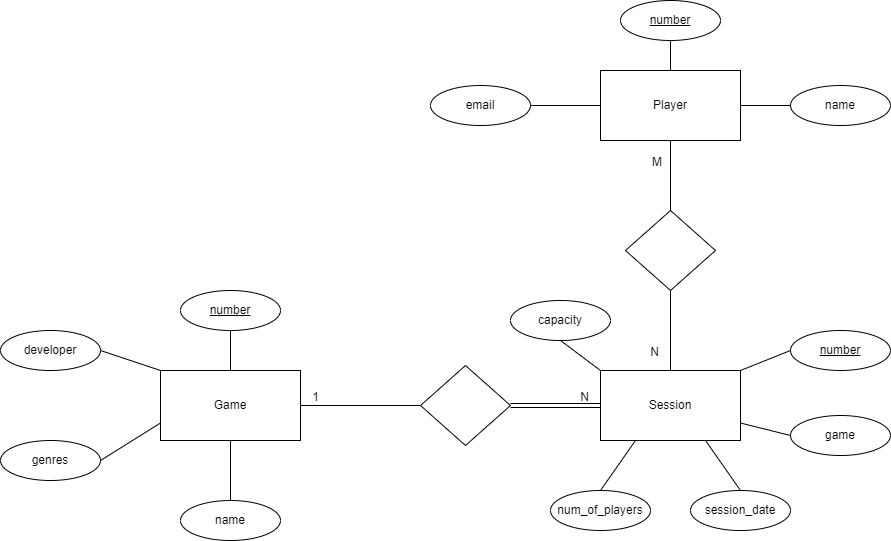

The diagram above was exported from draw.io. Its source (the exported page's mxGraphModel, read from the mxfile embedded in the PNG):
<mxGraphModel dx="610" dy="399" grid="1" gridSize="10" guides="1" tooltips="1" connect="1" arrows="1" fold="1" page="1" pageScale="1" pageWidth="1169" pageHeight="827" math="0" shadow="0">
  <root>
    <mxCell id="0" />
    <mxCell id="1" parent="0" />
    <mxCell id="7RmojEnrVAuxIYMMOVyz-3" value="Player" style="whiteSpace=wrap;html=1;align=center;" parent="1" vertex="1">
      <mxGeometry x="700" y="200" width="140" height="70" as="geometry" />
    </mxCell>
    <mxCell id="7RmojEnrVAuxIYMMOVyz-4" value="Game" style="whiteSpace=wrap;html=1;align=center;" parent="1" vertex="1">
      <mxGeometry x="260" y="500" width="140" height="70" as="geometry" />
    </mxCell>
    <mxCell id="7RmojEnrVAuxIYMMOVyz-5" value="" style="shape=link;html=1;rounded=0;entryX=0;entryY=0.5;entryDx=0;entryDy=0;exitX=1;exitY=0.5;exitDx=0;exitDy=0;" parent="1" source="7RmojEnrVAuxIYMMOVyz-42" edge="1">
      <mxGeometry relative="1" as="geometry">
        <mxPoint x="620" y="535" as="sourcePoint" />
        <mxPoint x="700" y="535" as="targetPoint" />
      </mxGeometry>
    </mxCell>
    <mxCell id="7RmojEnrVAuxIYMMOVyz-6" value="N" style="resizable=0;html=1;whiteSpace=wrap;align=right;verticalAlign=bottom;" parent="7RmojEnrVAuxIYMMOVyz-5" connectable="0" vertex="1">
      <mxGeometry x="1" relative="1" as="geometry">
        <mxPoint x="-10" as="offset" />
      </mxGeometry>
    </mxCell>
    <mxCell id="7RmojEnrVAuxIYMMOVyz-7" value="" style="endArrow=none;html=1;rounded=0;entryX=0.5;entryY=0;entryDx=0;entryDy=0;exitX=0.5;exitY=1;exitDx=0;exitDy=0;" parent="1" source="7RmojEnrVAuxIYMMOVyz-11" edge="1">
      <mxGeometry relative="1" as="geometry">
        <mxPoint x="520" y="410" as="sourcePoint" />
        <mxPoint x="770" y="500" as="targetPoint" />
      </mxGeometry>
    </mxCell>
    <mxCell id="7RmojEnrVAuxIYMMOVyz-8" value="M" style="resizable=0;html=1;whiteSpace=wrap;align=left;verticalAlign=bottom;" parent="7RmojEnrVAuxIYMMOVyz-7" connectable="0" vertex="1">
      <mxGeometry x="-1" relative="1" as="geometry">
        <mxPoint x="-20" y="-120" as="offset" />
      </mxGeometry>
    </mxCell>
    <mxCell id="7RmojEnrVAuxIYMMOVyz-9" value="N" style="resizable=0;html=1;whiteSpace=wrap;align=right;verticalAlign=bottom;" parent="7RmojEnrVAuxIYMMOVyz-7" connectable="0" vertex="1">
      <mxGeometry x="1" relative="1" as="geometry">
        <mxPoint x="-10" y="-10" as="offset" />
      </mxGeometry>
    </mxCell>
    <mxCell id="7RmojEnrVAuxIYMMOVyz-11" value="" style="shape=rhombus;perimeter=rhombusPerimeter;whiteSpace=wrap;html=1;align=center;" parent="1" vertex="1">
      <mxGeometry x="725" y="340" width="90" height="80" as="geometry" />
    </mxCell>
    <mxCell id="7RmojEnrVAuxIYMMOVyz-13" value="" style="endArrow=none;html=1;rounded=0;entryX=0.5;entryY=0;entryDx=0;entryDy=0;exitX=0.5;exitY=1;exitDx=0;exitDy=0;" parent="1" source="7RmojEnrVAuxIYMMOVyz-3" target="7RmojEnrVAuxIYMMOVyz-11" edge="1">
      <mxGeometry relative="1" as="geometry">
        <mxPoint x="480" y="360" as="sourcePoint" />
        <mxPoint x="640" y="360" as="targetPoint" />
      </mxGeometry>
    </mxCell>
    <mxCell id="7RmojEnrVAuxIYMMOVyz-14" value="number" style="ellipse;whiteSpace=wrap;html=1;align=center;fontStyle=4;" parent="1" vertex="1">
      <mxGeometry x="720" y="130" width="100" height="40" as="geometry" />
    </mxCell>
    <mxCell id="7RmojEnrVAuxIYMMOVyz-15" value="name" style="ellipse;whiteSpace=wrap;html=1;align=center;" parent="1" vertex="1">
      <mxGeometry x="890" y="215" width="100" height="40" as="geometry" />
    </mxCell>
    <mxCell id="7RmojEnrVAuxIYMMOVyz-16" value="" style="endArrow=none;html=1;rounded=0;exitX=1;exitY=0.5;exitDx=0;exitDy=0;entryX=0;entryY=0.5;entryDx=0;entryDy=0;" parent="1" source="7RmojEnrVAuxIYMMOVyz-4" target="7RmojEnrVAuxIYMMOVyz-42" edge="1">
      <mxGeometry relative="1" as="geometry">
        <mxPoint x="380" y="650" as="sourcePoint" />
        <mxPoint x="500" y="535" as="targetPoint" />
      </mxGeometry>
    </mxCell>
    <mxCell id="7RmojEnrVAuxIYMMOVyz-17" value="1" style="resizable=0;html=1;whiteSpace=wrap;align=right;verticalAlign=bottom;" parent="7RmojEnrVAuxIYMMOVyz-16" connectable="0" vertex="1">
      <mxGeometry x="1" relative="1" as="geometry">
        <mxPoint x="-100" as="offset" />
      </mxGeometry>
    </mxCell>
    <mxCell id="7RmojEnrVAuxIYMMOVyz-19" value="" style="endArrow=none;html=1;rounded=0;entryX=0;entryY=0.5;entryDx=0;entryDy=0;exitX=1;exitY=0.5;exitDx=0;exitDy=0;" parent="1" source="7RmojEnrVAuxIYMMOVyz-3" target="7RmojEnrVAuxIYMMOVyz-15" edge="1">
      <mxGeometry relative="1" as="geometry">
        <mxPoint x="660" y="240" as="sourcePoint" />
        <mxPoint x="820" y="240" as="targetPoint" />
      </mxGeometry>
    </mxCell>
    <mxCell id="7RmojEnrVAuxIYMMOVyz-20" value="" style="endArrow=none;html=1;rounded=0;entryX=0.5;entryY=0;entryDx=0;entryDy=0;exitX=0.5;exitY=1;exitDx=0;exitDy=0;" parent="1" source="7RmojEnrVAuxIYMMOVyz-14" target="7RmojEnrVAuxIYMMOVyz-3" edge="1">
      <mxGeometry relative="1" as="geometry">
        <mxPoint x="850" y="245" as="sourcePoint" />
        <mxPoint x="900" y="245" as="targetPoint" />
      </mxGeometry>
    </mxCell>
    <mxCell id="7RmojEnrVAuxIYMMOVyz-21" value="number" style="ellipse;whiteSpace=wrap;html=1;align=center;fontStyle=4;" parent="1" vertex="1">
      <mxGeometry x="280" y="420" width="100" height="40" as="geometry" />
    </mxCell>
    <mxCell id="7RmojEnrVAuxIYMMOVyz-22" value="" style="endArrow=none;html=1;rounded=0;entryX=0.5;entryY=0;entryDx=0;entryDy=0;exitX=0.5;exitY=1;exitDx=0;exitDy=0;" parent="1" source="7RmojEnrVAuxIYMMOVyz-21" target="7RmojEnrVAuxIYMMOVyz-4" edge="1">
      <mxGeometry relative="1" as="geometry">
        <mxPoint x="780" y="180" as="sourcePoint" />
        <mxPoint x="780" y="210" as="targetPoint" />
      </mxGeometry>
    </mxCell>
    <mxCell id="7RmojEnrVAuxIYMMOVyz-23" value="name" style="ellipse;whiteSpace=wrap;html=1;align=center;" parent="1" vertex="1">
      <mxGeometry x="280" y="630" width="100" height="40" as="geometry" />
    </mxCell>
    <mxCell id="7RmojEnrVAuxIYMMOVyz-24" value="" style="endArrow=none;html=1;rounded=0;entryX=0.5;entryY=1;entryDx=0;entryDy=0;exitX=0.5;exitY=0;exitDx=0;exitDy=0;" parent="1" source="7RmojEnrVAuxIYMMOVyz-23" target="7RmojEnrVAuxIYMMOVyz-4" edge="1">
      <mxGeometry relative="1" as="geometry">
        <mxPoint x="850" y="245" as="sourcePoint" />
        <mxPoint x="900" y="245" as="targetPoint" />
      </mxGeometry>
    </mxCell>
    <mxCell id="7RmojEnrVAuxIYMMOVyz-25" value="genres" style="ellipse;whiteSpace=wrap;html=1;align=center;" parent="1" vertex="1">
      <mxGeometry x="100" y="570" width="100" height="40" as="geometry" />
    </mxCell>
    <mxCell id="7RmojEnrVAuxIYMMOVyz-26" value="developer" style="ellipse;whiteSpace=wrap;html=1;align=center;" parent="1" vertex="1">
      <mxGeometry x="100" y="460" width="100" height="40" as="geometry" />
    </mxCell>
    <mxCell id="7RmojEnrVAuxIYMMOVyz-27" value="" style="endArrow=none;html=1;rounded=0;entryX=1;entryY=0.5;entryDx=0;entryDy=0;exitX=0;exitY=0;exitDx=0;exitDy=0;" parent="1" source="7RmojEnrVAuxIYMMOVyz-4" target="7RmojEnrVAuxIYMMOVyz-26" edge="1">
      <mxGeometry relative="1" as="geometry">
        <mxPoint x="210" y="565" as="sourcePoint" />
        <mxPoint x="210" y="505" as="targetPoint" />
      </mxGeometry>
    </mxCell>
    <mxCell id="7RmojEnrVAuxIYMMOVyz-28" value="" style="endArrow=none;html=1;rounded=0;entryX=1;entryY=0.5;entryDx=0;entryDy=0;exitX=0;exitY=0.75;exitDx=0;exitDy=0;" parent="1" source="7RmojEnrVAuxIYMMOVyz-4" target="7RmojEnrVAuxIYMMOVyz-25" edge="1">
      <mxGeometry relative="1" as="geometry">
        <mxPoint x="350" y="650" as="sourcePoint" />
        <mxPoint x="350" y="590" as="targetPoint" />
      </mxGeometry>
    </mxCell>
    <mxCell id="7RmojEnrVAuxIYMMOVyz-29" value="email" style="ellipse;whiteSpace=wrap;html=1;align=center;" parent="1" vertex="1">
      <mxGeometry x="530" y="215" width="100" height="40" as="geometry" />
    </mxCell>
    <mxCell id="7RmojEnrVAuxIYMMOVyz-30" value="" style="endArrow=none;html=1;rounded=0;entryX=0;entryY=0.5;entryDx=0;entryDy=0;exitX=1;exitY=0.5;exitDx=0;exitDy=0;" parent="1" source="7RmojEnrVAuxIYMMOVyz-29" target="7RmojEnrVAuxIYMMOVyz-3" edge="1">
      <mxGeometry relative="1" as="geometry">
        <mxPoint x="850" y="245" as="sourcePoint" />
        <mxPoint x="900" y="245" as="targetPoint" />
      </mxGeometry>
    </mxCell>
    <mxCell id="7RmojEnrVAuxIYMMOVyz-31" value="number" style="ellipse;whiteSpace=wrap;html=1;align=center;fontStyle=4;" parent="1" vertex="1">
      <mxGeometry x="890" y="460" width="100" height="40" as="geometry" />
    </mxCell>
    <mxCell id="7RmojEnrVAuxIYMMOVyz-32" value="" style="endArrow=none;html=1;rounded=0;entryX=0;entryY=0.5;entryDx=0;entryDy=0;exitX=1;exitY=0;exitDx=0;exitDy=0;" parent="1" target="7RmojEnrVAuxIYMMOVyz-31" edge="1">
      <mxGeometry relative="1" as="geometry">
        <mxPoint x="840" y="500" as="sourcePoint" />
        <mxPoint x="900" y="245" as="targetPoint" />
      </mxGeometry>
    </mxCell>
    <mxCell id="7RmojEnrVAuxIYMMOVyz-33" value="num_of_players" style="ellipse;whiteSpace=wrap;html=1;align=center;" parent="1" vertex="1">
      <mxGeometry x="650" y="620" width="100" height="40" as="geometry" />
    </mxCell>
    <mxCell id="7RmojEnrVAuxIYMMOVyz-35" value="session_date" style="ellipse;whiteSpace=wrap;html=1;align=center;" parent="1" vertex="1">
      <mxGeometry x="790" y="620" width="100" height="40" as="geometry" />
    </mxCell>
    <mxCell id="7RmojEnrVAuxIYMMOVyz-36" value="" style="endArrow=none;html=1;rounded=0;entryX=0.25;entryY=1;entryDx=0;entryDy=0;exitX=0.5;exitY=0;exitDx=0;exitDy=0;" parent="1" source="7RmojEnrVAuxIYMMOVyz-33" edge="1">
      <mxGeometry relative="1" as="geometry">
        <mxPoint x="850" y="545" as="sourcePoint" />
        <mxPoint x="735" y="570" as="targetPoint" />
      </mxGeometry>
    </mxCell>
    <mxCell id="7RmojEnrVAuxIYMMOVyz-37" value="game" style="ellipse;whiteSpace=wrap;html=1;align=center;" parent="1" vertex="1">
      <mxGeometry x="890" y="545" width="100" height="40" as="geometry" />
    </mxCell>
    <mxCell id="7RmojEnrVAuxIYMMOVyz-38" value="" style="endArrow=none;html=1;rounded=0;entryX=0.75;entryY=1;entryDx=0;entryDy=0;exitX=0.5;exitY=0;exitDx=0;exitDy=0;" parent="1" source="7RmojEnrVAuxIYMMOVyz-35" edge="1">
      <mxGeometry relative="1" as="geometry">
        <mxPoint x="710" y="630" as="sourcePoint" />
        <mxPoint x="805" y="570" as="targetPoint" />
      </mxGeometry>
    </mxCell>
    <mxCell id="7RmojEnrVAuxIYMMOVyz-39" value="" style="endArrow=none;html=1;rounded=0;entryX=1;entryY=0.75;entryDx=0;entryDy=0;exitX=0;exitY=0.5;exitDx=0;exitDy=0;" parent="1" source="7RmojEnrVAuxIYMMOVyz-37" edge="1">
      <mxGeometry relative="1" as="geometry">
        <mxPoint x="720" y="640" as="sourcePoint" />
        <mxPoint x="840" y="552.5" as="targetPoint" />
      </mxGeometry>
    </mxCell>
    <mxCell id="7RmojEnrVAuxIYMMOVyz-40" value="Session" style="whiteSpace=wrap;html=1;align=center;" parent="1" vertex="1">
      <mxGeometry x="700" y="500" width="140" height="70" as="geometry" />
    </mxCell>
    <mxCell id="7RmojEnrVAuxIYMMOVyz-42" value="" style="shape=rhombus;perimeter=rhombusPerimeter;whiteSpace=wrap;html=1;align=center;" parent="1" vertex="1">
      <mxGeometry x="520" y="495" width="90" height="80" as="geometry" />
    </mxCell>
    <mxCell id="2" value="capacity" style="ellipse;whiteSpace=wrap;html=1;align=center;" vertex="1" parent="1">
      <mxGeometry x="610" y="430" width="100" height="40" as="geometry" />
    </mxCell>
    <mxCell id="3" value="" style="endArrow=none;html=1;rounded=0;entryX=0.5;entryY=1;entryDx=0;entryDy=0;exitX=0;exitY=0;exitDx=0;exitDy=0;" edge="1" parent="1" source="7RmojEnrVAuxIYMMOVyz-40" target="2">
      <mxGeometry relative="1" as="geometry">
        <mxPoint x="900" y="575" as="sourcePoint" />
        <mxPoint x="850" y="562.5" as="targetPoint" />
      </mxGeometry>
    </mxCell>
  </root>
</mxGraphModel>